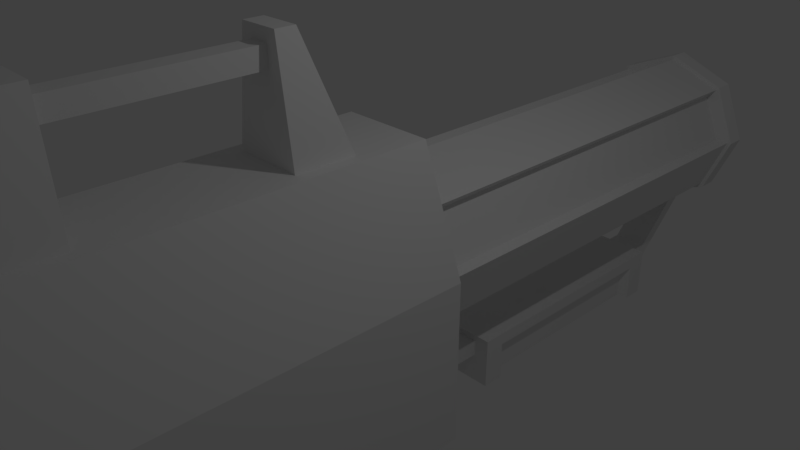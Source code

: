 # Source: laser.blend  (saved by Blender 2.79.0; exported with 4.5.12 LTS)
import bpy
from mathutils import Matrix  # noqa: F401  (used for matrix-valued properties, if any)

bpy.ops.wm.read_factory_settings(use_empty=True)
scene = bpy.context.scene
scene.name = 'Scene'

# ---- collections
col_collection_1 = bpy.data.collections.new('Collection 1'); scene.collection.children.link(col_collection_1)

# ---- world
world_world = bpy.data.worlds.new('World'); scene.world = world_world
world_world.color = (0.05088, 0.05088, 0.05088)
world_world.use_sun_shadow = False
world_world.sun_shadow_jitter_overblur = 0.0
world_world.cycles.sampling_method = 'MANUAL'

# ---- cameras
cam_camera = bpy.data.cameras.new('Camera')
cam_camera.clip_end = 100.0
cam_camera.lens = 35.0
cam_camera.sensor_width = 32.0
cam_camera.sensor_height = 18.0
cam_camera.ortho_scale = 7.314
cam_camera.dof.focus_distance = 0.0
cam_camera.dof.aperture_fstop = 128.0

# ---- lights
light_lamp = bpy.data.lights.new('Lamp', 'POINT')
light_lamp.transmission_factor = 0.0
light_lamp.cutoff_distance = 30.0
light_lamp.energy = 100.0
light_lamp.shadow_buffer_clip_start = 1.001
light_lamp.shadow_soft_size = 0.1
light_lamp.shadow_maximum_resolution = 0.006
light_lamp.use_absolute_resolution = True

# ---- meshes
me_cube_005 = bpy.data.meshes.new('Cube.005')
me_cube_005.from_pydata([(-0.4246, -6.89, -5.016), (-0.4246, -5.661, -1.64), (-0.4246, -5.524, -5.513), (-0.4246, -4.296, -2.137), (0.4246, -6.89, -5.016), (0.4246, -5.661, -1.64), (0.4246, -5.524, -5.513), (0.4246, -4.296, -2.137)], [], [(0, 1, 3, 2), (2, 3, 7, 6), (6, 7, 5, 4), (4, 5, 1, 0), (2, 6, 4, 0), (7, 3, 1, 5)])
me_cube_005.use_remesh_preserve_volume = False
me_cube_005.use_remesh_preserve_attributes = False
me_cube_005.use_mirror_vertex_groups = False
me_cube_005.update()
me_cube_004 = bpy.data.meshes.new('Cube.004')
me_cube_004.from_pydata([(-0.5175, 1.835, -2.755), (-0.5175, 1.835, -1.959), (-0.5175, 5.942, -2.755), (-0.5175, 5.942, -1.959), (0.5175, 1.835, -2.755), (0.5175, 1.835, -1.959), (0.5175, 5.942, -2.755), (0.5175, 5.942, -1.959), (-0.5175, 5.601, -2.755), (-0.5175, 2.177, -2.755), (-0.5175, 2.177, -2.152), (-0.5175, 5.601, -2.152), (0.5175, 5.601, -2.755), (0.5175, 5.601, -2.152), (0.5175, 2.177, -2.755), (0.5175, 2.177, -2.152), (-0.3998, 5.461, -2.686), (-0.3998, 2.317, -2.686), (-0.3998, 2.317, -2.221), (-0.3998, 5.461, -2.221), (0.3998, 5.461, -2.686), (0.3998, 5.461, -2.221), (0.3998, 2.317, -2.686), (0.3998, 2.317, -2.221)], [], [(2, 6, 12, 8), (2, 3, 7, 6), (6, 7, 13, 12), (4, 5, 1, 0), (7, 5, 15, 13), (7, 3, 1, 5), (11, 8, 16, 19), (12, 13, 21, 20), (13, 15, 23, 21), (1, 3, 11, 10), (5, 4, 14, 15), (3, 2, 8, 11), (0, 1, 10, 9), (4, 0, 9, 14), (17, 18, 19, 16), (20, 21, 23, 22), (16, 20, 22, 17), (9, 10, 18, 17), (15, 14, 22, 23), (8, 12, 20, 16), (10, 11, 19, 18), (14, 9, 17, 22)])
me_cube_004.use_remesh_preserve_volume = False
me_cube_004.use_remesh_preserve_attributes = False
me_cube_004.use_mirror_vertex_groups = False
me_cube_004.update()
me_cube_003 = bpy.data.meshes.new('Cube.003')
me_cube_003.from_pydata([(0.5609, -3.94, 1.181), (0.2804, -3.94, 3.201), (0.5609, -4.972, 1.181), (0.2804, -4.215, 3.201), (-0.5609, -3.94, 1.181), (-0.2804, -3.94, 3.201), (-0.5609, -4.972, 1.181), (-0.2804, -4.215, 3.201)], [], [(0, 1, 3, 2), (2, 3, 7, 6), (6, 7, 5, 4), (4, 5, 1, 0), (2, 6, 4, 0), (7, 3, 1, 5)])
me_cube_003.use_remesh_preserve_volume = False
me_cube_003.use_remesh_preserve_attributes = False
me_cube_003.use_mirror_vertex_groups = False
me_cube_003.update()
me_cube_002 = bpy.data.meshes.new('Cube.002')
me_cube_002.from_pydata([(-0.5609, -1.452, 1.181), (-0.2804, -1.452, 3.201), (-0.5609, -0.4202, 1.181), (-0.2804, -1.176, 3.201), (0.5609, -1.452, 1.181), (0.2804, -1.452, 3.201), (0.5609, -0.4202, 1.181), (0.2804, -1.176, 3.201)], [], [(0, 1, 3, 2), (2, 3, 7, 6), (6, 7, 5, 4), (4, 5, 1, 0), (2, 6, 4, 0), (7, 3, 1, 5)])
me_cube_002.use_remesh_preserve_volume = False
me_cube_002.use_remesh_preserve_attributes = False
me_cube_002.use_mirror_vertex_groups = False
me_cube_002.update()
me_cube_001 = bpy.data.meshes.new('Cube.001')
me_cube_001.from_pydata([(-0.1393, -4.001, 2.749), (-0.1393, -4.001, 3.027), (-0.1393, -1.339, 2.749), (-0.1393, -1.339, 3.027), (0.1393, -4.001, 2.749), (0.1393, -4.001, 3.027), (0.1393, -1.339, 2.749), (0.1393, -1.339, 3.027)], [], [(0, 1, 3, 2), (2, 3, 7, 6), (6, 7, 5, 4), (4, 5, 1, 0), (2, 6, 4, 0), (7, 3, 1, 5)])
me_cube_001.use_remesh_preserve_volume = False
me_cube_001.use_remesh_preserve_attributes = False
me_cube_001.use_mirror_vertex_groups = False
me_cube_001.update()
me_circle_001 = bpy.data.meshes.new('Circle.001')
me_circle_001.from_pydata([(4.441e-16, 0.0, 1.0), (-0.7071, 0.0, 0.7071), (-1.0, 7.451e-09, -5.116e-08), (-0.7071, 5.96e-08, -0.7071), (8.742e-08, 0.0, -1.0), (0.7071, 5.96e-08, -0.7071), (1.0, 7.451e-09, 4.474e-09), (0.7071, 0.0, 0.7071), (4.441e-16, 7.0, 1.0), (-0.7071, 7.0, 0.7071), (-1.0, 7.0, -5.116e-08), (-0.7071, 7.0, -0.7071), (8.742e-08, 7.0, -1.0), (0.7071, 7.0, -0.7071), (1.0, 7.0, 4.474e-09), (0.7071, 7.0, 0.7071), (-9.95e-09, 7.314, 1.267), (-0.896, 7.314, 0.896), (-1.267, 7.314, -6.682e-08), (-0.896, 7.314, -0.896), (1.008e-07, 7.314, -1.267), (0.896, 7.314, -0.896), (1.267, 7.314, 3.679e-09), (0.896, 7.314, 0.896), (0.896, 7.0, 0.896), (1.267, 7.0, 3.679e-09), (0.896, 7.0, -0.896), (1.008e-07, 7.0, -1.267), (-0.896, 7.0, -0.896), (-1.267, 7.0, -6.682e-08), (-0.896, 7.0, 0.896), (-9.95e-09, 7.0, 1.267), (-0.8485, 7.153e-08, -0.8485), (-1.2, 4.263e-15, -5.245e-08), (-0.8485, -7.153e-08, 0.8485), (-1.043e-08, 0.0, 1.2), (9.448e-08, 0.0, -1.2), (0.8485, 7.153e-08, -0.8485), (1.2, -1.066e-15, 1.431e-08), (0.8485, -7.153e-08, 0.8485), (-0.8485, 7.0, -0.8485), (-1.2, 7.0, -5.245e-08), (-0.8485, 7.0, 0.8485), (-1.043e-08, 7.0, 1.2), (9.448e-08, 7.0, -1.2), (0.8485, 7.0, -0.8485), (1.2, 7.0, 1.431e-08), (0.8485, 7.0, 0.8485), (7.337e-08, 0.0, -0.8083), (-0.5716, 0.0, -0.5716), (-0.8083, 0.0, -3.655e-08), (-0.5716, 0.0, 0.5716), (0.8083, 0.0, 8.423e-09), (0.5716, 0.0, -0.5716), (2.701e-09, 0.0, 0.8083), (0.5716, 0.0, 0.5716), (7.337e-08, 7.0, -0.8083), (-0.5716, 7.0, -0.5716), (-0.8083, 7.0, -3.655e-08), (-0.5716, 7.0, 0.5716), (0.8083, 7.0, 8.423e-09), (0.5716, 7.0, -0.5716), (2.701e-09, 7.0, 0.8083), (0.5716, 7.0, 0.5716), (2.301e-08, 7.314, 0.3822), (-0.2703, 7.314, 0.2703), (-0.3822, 7.314, -2.536e-08), (-0.2703, 7.314, -0.2703), (5.643e-08, 7.314, -0.3822), (0.2703, 7.314, -0.2703), (0.3822, 7.314, -4.093e-09), (0.2703, 7.314, 0.2703), (2.301e-08, 7.74, 0.3822), (-0.2703, 7.74, 0.2703), (-0.3822, 7.74, -2.536e-08), (-0.2703, 7.74, -0.2703), (5.643e-08, 7.74, -0.3822), (0.2703, 7.74, -0.2703), (0.3822, 7.74, -4.093e-09), (0.2703, 7.74, 0.2703), (2.044e-08, 7.74, 0.2608), (-0.1844, 7.74, 0.1844), (-0.2608, 7.74, -1.494e-08), (-0.1844, 7.74, -0.1844), (4.324e-08, 7.74, -0.2608), (0.1844, 7.74, -0.1844), (0.2608, 7.74, -4.271e-10), (0.1844, 7.74, 0.1844), (2.044e-08, 7.857, 0.2608), (-0.1844, 7.857, 0.1844), (-0.2608, 7.857, -1.494e-08), (-0.1844, 7.857, -0.1844), (4.324e-08, 7.857, -0.2608), (0.1844, 7.857, -0.1844), (0.2608, 7.857, -4.271e-10), (0.1844, 7.857, 0.1844), (-1.308, -5.273, -0.01116), (-0.6719, -5.273, 1.673), (-1.308, 0.3263, -0.01116), (-0.6719, 0.3263, 1.673), (1.308, -5.273, -0.01116), (0.6719, -5.273, 1.673), (1.308, 0.3263, -0.01116), (0.6719, 0.3263, 1.673), (-1.308, 0.3263, -1.953), (-1.308, -5.273, -1.953), (1.308, 0.3263, -1.953), (1.308, -5.273, -1.953), (-1.308, -8.109, -0.01116), (-0.6719, -8.109, 0.5273), (0.6719, -8.109, 0.5273), (1.308, -8.109, -0.01116), (-1.308, -8.109, -1.953), (1.308, -8.109, -1.953), (-1.308, -5.273, -2.409), (-1.308, -8.109, -2.409), (-1.308, 0.3263, -2.409), (1.308, 0.3263, -2.409), (1.308, -5.273, -2.409), (1.308, -8.109, -2.409), (0.2719, 0.3263, -2.056), (-0.2719, 0.3263, -2.056), (0.2719, 0.3263, -2.306), (-0.2719, 0.3263, -2.306), (0.2719, 6.345, -2.056), (-0.2719, 6.345, -2.056), (0.2719, 6.345, -2.306), (-0.2719, 6.345, -2.306), (0.2719, 7.026, -1.406), (-0.2719, 7.026, -1.406), (0.2719, 7.277, -1.406), (-0.2719, 7.277, -1.406), (0.2719, 7.026, -0.9733), (-0.2719, 7.026, -0.9733), (0.2719, 7.277, -0.9733), (-0.2719, 7.277, -0.9733)], [], [(7, 6, 14, 15), (5, 4, 12, 13), (3, 2, 10, 11), (1, 0, 8, 9), (0, 7, 15, 8), (6, 5, 13, 14), (4, 3, 11, 12), (2, 1, 9, 10), (24, 25, 22, 23), (26, 27, 20, 21), (28, 29, 18, 19), (30, 31, 16, 17), (31, 24, 23, 16), (25, 26, 21, 22), (27, 28, 19, 20), (29, 30, 17, 18), (13, 12, 27, 26), (15, 14, 25, 24), (10, 9, 30, 29), (12, 11, 28, 27), (14, 13, 26, 25), (8, 15, 24, 31), (9, 8, 31, 30), (11, 10, 29, 28), (35, 39, 47, 43), (38, 37, 45, 46), (33, 34, 42, 41), (36, 32, 40, 44), (54, 62, 63, 55), (52, 60, 61, 53), (50, 58, 59, 51), (48, 56, 57, 49), (40, 57, 56, 44), (34, 51, 59, 42), (42, 59, 58, 41), (41, 58, 50, 33), (45, 61, 60, 46), (32, 49, 57, 40), (47, 63, 62, 43), (36, 48, 49, 32), (44, 56, 48, 36), (39, 55, 63, 47), (33, 50, 51, 34), (43, 62, 54, 35), (38, 52, 53, 37), (37, 53, 61, 45), (35, 54, 55, 39), (46, 60, 52, 38), (17, 16, 64, 65), (16, 23, 71, 64), (22, 21, 69, 70), (20, 19, 67, 68), (18, 17, 65, 66), (23, 22, 70, 71), (21, 20, 68, 69), (19, 18, 66, 67), (70, 69, 77, 78), (68, 67, 75, 76), (66, 65, 73, 74), (71, 70, 78, 79), (69, 68, 76, 77), (67, 66, 74, 75), (65, 64, 72, 73), (64, 71, 79, 72), (73, 72, 80, 81), (72, 79, 87, 80), (78, 77, 85, 86), (76, 75, 83, 84), (74, 73, 81, 82), (79, 78, 86, 87), (77, 76, 84, 85), (75, 74, 82, 83), (87, 86, 94, 95), (85, 84, 92, 93), (83, 82, 90, 91), (81, 80, 88, 89), (80, 87, 95, 88), (86, 85, 93, 94), (84, 83, 91, 92), (82, 81, 89, 90), (89, 88, 95, 94, 93, 92, 91, 90), (96, 97, 99, 98), (98, 99, 103, 102), (102, 103, 101, 100), (107, 100, 111, 113), (102, 100, 107, 106), (103, 99, 97, 101), (105, 104, 116, 114), (96, 105, 112, 108), (98, 102, 106, 104), (96, 98, 104, 105), (111, 110, 109, 108), (111, 108, 112, 113), (97, 96, 108, 109), (106, 107, 118, 117), (101, 97, 109, 110), (100, 101, 110, 111), (116, 117, 118, 114), (114, 118, 119, 115), (112, 105, 114, 115), (113, 112, 115, 119), (117, 116, 123, 122), (107, 113, 119, 118), (123, 121, 125, 127), (106, 117, 122, 120), (104, 106, 120, 121), (116, 104, 121, 123), (124, 126, 130, 128), (122, 123, 127, 126), (120, 122, 126, 124), (121, 120, 124, 125), (129, 128, 132, 133), (125, 124, 128, 129), (127, 125, 129, 131), (126, 127, 131, 130), (133, 132, 134, 135), (131, 129, 133, 135), (130, 131, 135, 134), (128, 130, 134, 132)])
me_circle_001.use_remesh_preserve_volume = False
me_circle_001.use_remesh_preserve_attributes = False
me_circle_001.use_mirror_vertex_groups = False
me_circle_001.update()

# ---- objects
ob_cube_004 = bpy.data.objects.new('Cube.004', me_cube_005)
ob_cube_003 = bpy.data.objects.new('Cube.003', me_cube_004)
ob_cube_002 = bpy.data.objects.new('Cube.002', me_cube_003)
ob_cube_001 = bpy.data.objects.new('Cube.001', me_cube_002)
ob_cube = bpy.data.objects.new('Cube', me_cube_001)
ob_circle = bpy.data.objects.new('Circle', me_circle_001)
ob_lamp = bpy.data.objects.new('Lamp', light_lamp)
ob_camera = bpy.data.objects.new('Camera', cam_camera)

# ---- transforms, parenting, visibility, modifiers, constraints
ob_cube_004.location = (0.0, 0.0, 0.0)
ob_cube_004.lineart.crease_threshold = 0.0
ob_cube_003.location = (0.0, 0.0, 0.0)
ob_cube_003.lineart.crease_threshold = 0.0
ob_cube_002.location = (0.0, 0.0, 0.0)
ob_cube_002.lineart.crease_threshold = 0.0
ob_cube_001.location = (0.0, 0.0, 0.0)
ob_cube_001.lineart.crease_threshold = 0.0
ob_cube.location = (0.0, 0.0, 0.0)
ob_cube.lineart.crease_threshold = 0.0
ob_circle.location = (0.0, 0.0, 0.0)
ob_circle.lineart.crease_threshold = 0.0
ob_lamp.location = (4.076, 1.005, 5.904)
ob_lamp.rotation_euler = (0.6503, 0.05522, 1.866)
ob_lamp.lock_rotations_4d = False
ob_lamp.empty_display_type = 'ARROWS'
ob_lamp.color = (0.0, 0.0, 0.0, 0.0)
ob_lamp.lineart.crease_threshold = 0.0
ob_camera.location = (7.481, -6.508, 5.344)
ob_camera.rotation_euler = (1.109, 0.0, 0.8149)
ob_camera.lock_rotations_4d = False
ob_camera.empty_display_type = 'ARROWS'
ob_camera.color = (0.0, 0.0, 0.0, 0.0)
ob_camera.display_type = 'WIRE'
ob_camera.lineart.crease_threshold = 0.0

# ---- collection membership
col_collection_1.objects.link(ob_cube_004)
col_collection_1.objects.link(ob_cube_003)
col_collection_1.objects.link(ob_cube_002)
col_collection_1.objects.link(ob_cube_001)
col_collection_1.objects.link(ob_cube)
col_collection_1.objects.link(ob_circle)
col_collection_1.objects.link(ob_lamp)
col_collection_1.objects.link(ob_camera)

# ---- scene / render settings (as saved in the file)
scene.camera = ob_camera
scene.frame_start = 1; scene.frame_end = 250; scene.frame_set(1)
scene.render.engine = 'BLENDER_EEVEE_NEXT'
scene.render.resolution_percentage = 50
scene.render.dither_intensity = 0.0
scene.cycles.use_denoising = False
scene.cycles.samples = 128
scene.cycles.sampling_pattern = 'TABULATED_SOBOL'
scene.cycles.use_adaptive_sampling = False
scene.cycles.use_light_tree = False
scene.cycles.blur_glossy = 0.0
scene.cycles.sample_clamp_indirect = 0.0
scene.view_settings.view_transform = 'Standard'
bpy.context.view_layer.update()

